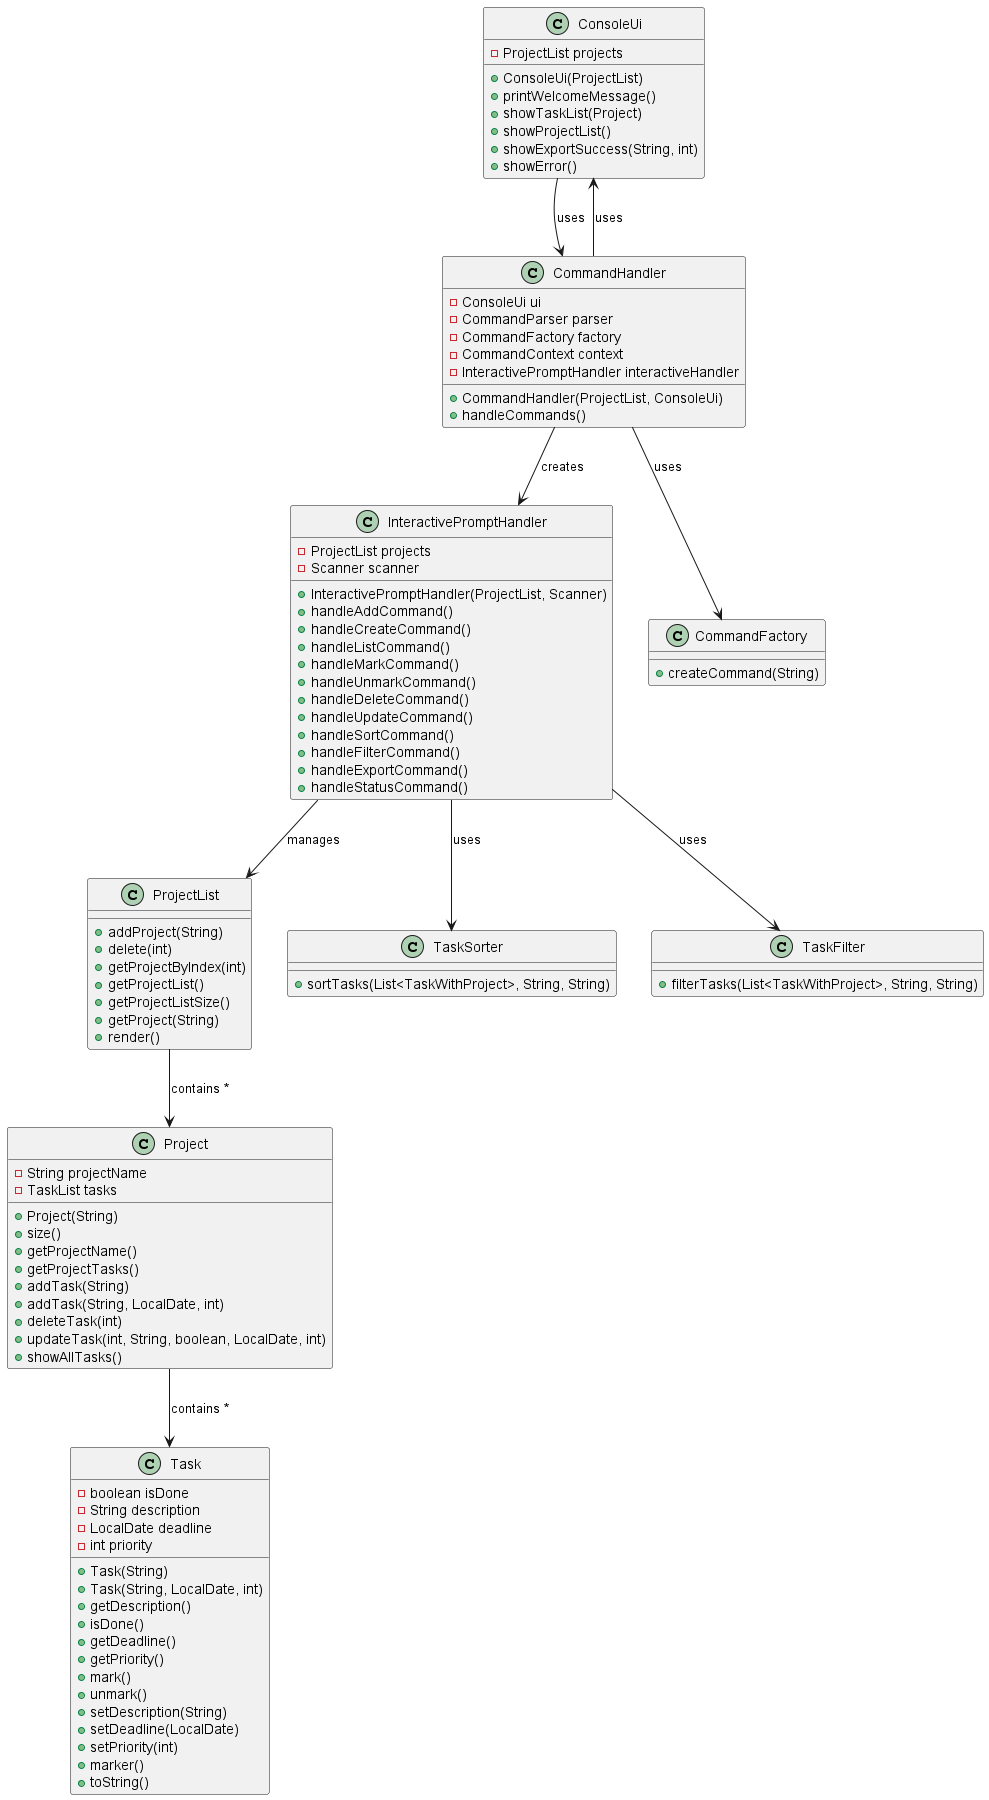

The diagram above was rendered by PlantUML. Its source (embedded in the PNG):
@startuml Architecture Diagram

class ConsoleUi {
    -ProjectList projects
    +ConsoleUi(ProjectList)
    +printWelcomeMessage()
    +showTaskList(Project)
    +showProjectList()
    +showExportSuccess(String, int)
    +showError()
}

class CommandHandler {
    -ConsoleUi ui
    -CommandParser parser
    -CommandFactory factory
    -CommandContext context
    -InteractivePromptHandler interactiveHandler
    +CommandHandler(ProjectList, ConsoleUi)
    +handleCommands()
}

class InteractivePromptHandler {
    -ProjectList projects
    -Scanner scanner
    +InteractivePromptHandler(ProjectList, Scanner)
    +handleAddCommand()
    +handleCreateCommand()
    +handleListCommand()
    +handleMarkCommand()
    +handleUnmarkCommand()
    +handleDeleteCommand()
    +handleUpdateCommand()
    +handleSortCommand()
    +handleFilterCommand()
    +handleExportCommand()
    +handleStatusCommand()
}

class CommandFactory {
    +createCommand(String)
}

class ProjectList {
    +addProject(String)
    +delete(int)
    +getProjectByIndex(int)
    +getProjectList()
    +getProjectListSize()
    +getProject(String)
    +render()
}

class Project {
    -String projectName
    -TaskList tasks
    +Project(String)
    +size()
    +getProjectName()
    +getProjectTasks()
    +addTask(String)
    +addTask(String, LocalDate, int)
    +deleteTask(int)
    +updateTask(int, String, boolean, LocalDate, int)
    +showAllTasks()
}

class Task {
    -boolean isDone
    -String description
    -LocalDate deadline
    -int priority
    +Task(String)
    +Task(String, LocalDate, int)
    +getDescription()
    +isDone()
    +getDeadline()
    +getPriority()
    +mark()
    +unmark()
    +setDescription(String)
    +setDeadline(LocalDate)
    +setPriority(int)
    +marker()
    +toString()
}

class TaskSorter {
    +sortTasks(List<TaskWithProject>, String, String)
}

class TaskFilter {
    +filterTasks(List<TaskWithProject>, String, String)
}

ConsoleUi --> CommandHandler : uses
CommandHandler --> InteractivePromptHandler : creates
CommandHandler --> CommandFactory : uses
CommandHandler --> ConsoleUi : uses
InteractivePromptHandler --> ProjectList : manages
InteractivePromptHandler --> TaskSorter : uses
InteractivePromptHandler --> TaskFilter : uses
ProjectList --> Project : contains *
Project --> Task : contains *
@enduml